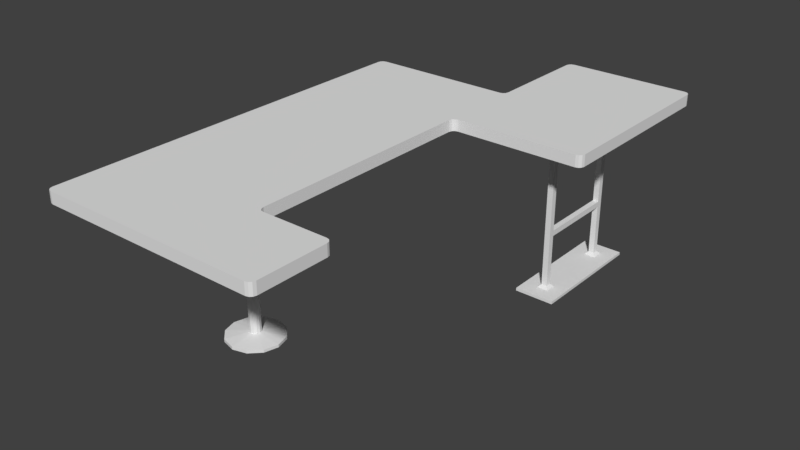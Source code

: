 # Source: TR_lab_bench.blend  (saved by Blender 2.79.0; exported with 4.5.12 LTS)
import bpy
from mathutils import Matrix  # noqa: F401  (used for matrix-valued properties, if any)

bpy.ops.wm.read_factory_settings(use_empty=True)
scene = bpy.context.scene
scene.name = 'Scene'

# ---- collections
col_collection_1 = bpy.data.collections.new('Collection 1'); scene.collection.children.link(col_collection_1)

# ---- world
world_world = bpy.data.worlds.new('World'); scene.world = world_world
world_world.color = (0.05088, 0.05088, 0.05088)
world_world.use_sun_shadow = False
world_world.sun_shadow_jitter_overblur = 0.0
world_world.cycles.sampling_method = 'MANUAL'

# ---- meshes
me_cube_010 = bpy.data.meshes.new('Cube.010')
me_cube_010.from_pydata([(3.671, 4.6, 2.8), (3.671, 4.6, 3.0), (-1.329, 3.2, 2.8), (-1.329, 1.8, 2.8), (-1.329, 0.4, 2.8), (-1.329, -1.0, 2.8), (-1.329, -1.0, 3.0), (-1.329, 0.4, 3.0), (-1.329, 1.8, 3.0), (-1.329, 3.2, 3.0), (0.004167, 4.6, 2.8), (0.004167, 4.6, 3.0), (0.004167, -2.4, 2.8), (1.337, -2.4, 2.8), (1.337, -2.4, 3.0), (0.004167, -2.4, 3.0), (0.004167, 3.2, 3.0), (0.004167, 1.8, 3.0), (1.337, 1.8, 3.0), (0.004167, 0.4, 3.0), (1.337, 0.4, 3.0), (0.004167, -1.0, 3.0), (0.004167, 3.2, 2.8), (1.337, 1.8, 2.8), (0.004167, 1.8, 2.8), (1.337, 0.4, 2.8), (0.004167, 0.4, 2.8), (0.004167, -1.0, 2.8), (-1.229, -2.4, 2.8), (-1.329, -2.3, 2.8), (-1.279, -2.387, 2.8), (-1.316, -2.35, 2.8), (-1.329, -2.3, 3.0), (-1.229, -2.4, 3.0), (-1.316, -2.35, 3.0), (-1.279, -2.387, 3.0), (-1.329, 4.5, 2.8), (-1.229, 4.6, 2.8), (-1.316, 4.55, 2.8), (-1.279, 4.587, 2.8), (-1.229, 4.6, 3.0), (-1.329, 4.5, 3.0), (-1.279, 4.587, 3.0), (-1.316, 4.55, 3.0), (2.671, -2.3, 2.8), (2.571, -2.4, 2.8), (2.657, -2.35, 2.8), (2.621, -2.387, 2.8), (2.571, -2.4, 3.0), (2.671, -2.3, 3.0), (2.621, -2.387, 3.0), (2.657, -2.35, 3.0), (2.571, -1.0, 2.8), (2.671, -1.1, 2.8), (2.621, -1.013, 2.8), (2.657, -1.05, 2.8), (3.671, 3.3, 2.8), (3.571, 3.2, 2.8), (3.657, 3.25, 2.8), (3.621, 3.213, 2.8), (3.571, 3.2, 3.0), (3.671, 3.3, 3.0), (3.621, 3.213, 3.0), (3.657, 3.25, 3.0), (2.671, -1.1, 3.0), (2.571, -1.0, 3.0), (2.657, -1.05, 3.0), (2.621, -1.013, 3.0), (1.237, 4.6, 2.8), (1.337, 4.7, 2.8), (1.438, 4.6, 2.8), (1.337, 4.5, 2.8), (1.287, 4.613, 2.8), (1.324, 4.65, 2.8), (1.337, 4.7, 3.0), (1.237, 4.6, 3.0), (1.337, 4.5, 3.0), (1.438, 4.6, 3.0), (1.324, 4.65, 3.0), (1.287, 4.613, 3.0), (1.337, 3.1, 3.0), (1.438, 3.2, 3.0), (1.337, 3.3, 3.0), (1.237, 3.2, 3.0), (1.351, 3.15, 3.0), (1.388, 3.187, 3.0), (1.438, -1.0, 3.0), (1.337, -0.9, 3.0), (1.237, -1.0, 3.0), (1.337, -1.1, 3.0), (1.388, -0.9866, 3.0), (1.351, -0.95, 3.0), (1.438, 3.2, 2.8), (1.337, 3.1, 2.8), (1.237, 3.2, 2.8), (1.337, 3.3, 2.8), (1.388, 3.187, 2.8), (1.351, 3.15, 2.8), (1.337, -0.9, 2.8), (1.438, -1.0, 2.8), (1.337, -1.1, 2.8), (1.237, -1.0, 2.8), (1.351, -0.95, 2.8), (1.388, -0.9866, 2.8), (1.438, 6.6, 3.0), (1.337, 6.5, 3.0), (1.388, 6.587, 3.0), (1.351, 6.55, 3.0), (3.671, 6.5, 3.0), (3.571, 6.6, 3.0), (3.657, 6.55, 3.0), (3.621, 6.587, 3.0), (3.571, 6.6, 2.8), (3.671, 6.5, 2.8), (3.621, 6.587, 2.8), (3.657, 6.55, 2.8), (1.337, 6.5, 2.8), (1.438, 6.6, 2.8), (1.351, 6.55, 2.8), (1.388, 6.587, 2.8), (5.96e-08, 0.1, 0.1), (5.96e-08, 0.1, 2.8), (0.05, 0.0866, 0.1), (0.05, 0.0866, 2.8), (0.0866, 0.05, 0.1), (0.0866, 0.05, 2.8), (0.1, -4.768e-07, 0.1), (0.1, -4.768e-07, 2.8), (0.0866, -0.05, 0.1), (0.0866, -0.05, 2.8), (0.05, -0.0866, 0.1), (0.05, -0.0866, 2.8), (5.96e-08, -0.1, 0.1), (5.96e-08, -0.1, 2.8), (-0.05, -0.0866, 0.1), (-0.05, -0.0866, 2.8), (-0.0866, -0.05, 0.1), (-0.0866, -0.05, 2.8), (-0.1, -4.768e-07, 0.1), (-0.1, -4.768e-07, 2.8), (-0.0866, 0.05, 0.1), (-0.0866, 0.05, 2.8), (-0.05, 0.0866, 0.1), (-0.05, 0.0866, 2.8), (5.96e-08, 0.5, 0.05), (0.25, 0.433, 0.05), (0.433, 0.25, 0.05), (0.5, -4.768e-07, 0.05), (0.433, -0.25, 0.05), (0.25, -0.433, 0.05), (5.96e-08, -0.5, 0.05), (-0.25, -0.433, 0.05), (-0.433, -0.25, 0.05), (-0.5, -4.768e-07, 0.05), (-0.433, 0.25, 0.05), (-0.25, 0.433, 0.05), (5.96e-08, 0.5, 0.0), (0.25, 0.433, 0.0), (0.433, 0.25, 0.0), (0.5, -4.768e-07, 0.0), (0.433, -0.25, 0.0), (0.25, -0.433, 0.0), (5.96e-08, -0.5, 0.0), (-0.25, -0.433, 0.0), (-0.433, -0.25, 0.0), (-0.5, -4.768e-07, 0.0), (-0.433, 0.25, 0.0), (-0.25, 0.433, 0.0), (2.721, 5.55, 2.8), (2.621, 4.05, 2.8), (2.721, 5.65, 2.8), (2.621, 4.15, 2.8), (2.621, 5.55, 2.8), (2.721, 4.05, 2.8), (2.621, 5.65, 2.8), (2.721, 4.15, 2.8), (2.621, 4.15, 0.1), (2.621, 4.05, 0.1), (2.721, 4.15, 0.1), (2.721, 4.05, 0.1), (2.621, 4.05, 1.1), (2.621, 4.05, 1.0), (2.721, 4.05, 1.0), (2.721, 4.05, 1.1), (2.721, 4.15, 1.1), (2.721, 4.15, 1.0), (2.621, 4.15, 1.0), (2.621, 4.15, 1.1), (2.621, 5.55, 0.1), (2.721, 5.55, 0.1), (2.721, 5.65, 0.1), (2.621, 5.65, 1.1), (2.621, 5.65, 1.0), (2.721, 5.65, 1.0), (2.721, 5.65, 1.1), (2.721, 5.55, 1.1), (2.721, 5.55, 1.0), (2.621, 5.55, 1.0), (2.621, 5.55, 1.1), (2.571, 4.2, 0.05), (2.571, 4.0, 0.05), (2.771, 4.2, 0.05), (2.771, 4.0, 0.05), (2.321, 4.35, 0.05), (2.321, 3.75, 0.05), (3.021, 4.35, 0.05), (3.021, 3.75, 0.05), (2.621, 5.65, 0.1), (2.571, 5.7, 0.05), (2.571, 5.5, 0.05), (2.771, 5.7, 0.05), (2.771, 5.5, 0.05), (2.321, 5.95, 0.05), (2.321, 5.35, 0.05), (3.021, 5.95, 0.05), (3.021, 5.35, 0.05), (2.321, 4.35, 0.0), (2.321, 3.75, 0.0), (3.021, 4.35, 0.0), (3.021, 3.75, 0.0), (2.321, 5.95, 0.0), (2.321, 5.35, 0.0), (3.021, 5.95, 0.0), (3.021, 5.35, 0.0)], [], [(11, 40, 42, 43, 41, 9, 16), (64, 66, 67, 65, 86, 89, 14, 48, 50, 51, 49), (21, 6, 32, 34, 35, 33, 15), (53, 64, 49, 44), (37, 40, 11, 10), (45, 48, 14, 13), (16, 9, 8, 17), (17, 8, 7, 19), (19, 7, 6, 21), (1, 77, 76, 82, 81, 60, 62, 63, 61), (81, 92, 57, 60), (71, 70, 0, 56, 58, 59, 57, 92, 95), (80, 83, 16, 17, 18), (12, 15, 33, 28), (5, 6, 7, 4), (4, 7, 8, 3), (3, 8, 9, 2), (4, 26, 27, 5), (117, 104, 109, 112), (3, 24, 26, 4), (24, 23, 25, 26), (2, 22, 24, 3), (27, 101, 100, 13, 12), (2, 9, 41, 36), (69, 74, 105, 116), (18, 20, 25, 23), (22, 94, 93, 23, 24), (20, 19, 21, 88, 87), (18, 17, 19, 20), (0, 1, 61, 56), (89, 88, 21, 15, 14), (0, 70, 69, 116, 118, 119, 117, 112, 114, 115, 113), (80, 18, 23, 93), (86, 65, 52, 99), (25, 20, 87, 98), (29, 32, 6, 5), (26, 25, 98, 101, 27), (100, 99, 52, 54, 55, 53, 44, 46, 47, 45, 13), (13, 14, 15, 12), (36, 38, 39, 37, 10, 22, 2), (10, 68, 71, 95, 94, 22), (1, 0, 113, 108), (74, 77, 1, 108, 110, 111, 109, 104, 106, 107, 105), (76, 75, 11, 16, 83, 82), (10, 11, 75, 68), (68, 72, 73, 69, 70, 71), (74, 78, 79, 75, 76, 77), (80, 84, 85, 81, 82, 83), (86, 90, 91, 87, 88, 89), (92, 96, 97, 93, 94, 95), (98, 102, 103, 99, 100, 101), (28, 33, 35, 30), (30, 35, 34, 31), (31, 34, 32, 29), (40, 37, 39, 42), (42, 39, 38, 43), (43, 38, 36, 41), (48, 45, 47, 50), (50, 47, 46, 51), (51, 46, 44, 49), (60, 57, 59, 62), (62, 59, 58, 63), (63, 58, 56, 61), (92, 81, 85, 96), (96, 85, 84, 97), (97, 84, 80, 93), (64, 53, 55, 66), (66, 55, 54, 67), (67, 54, 52, 65), (86, 99, 103, 90), (90, 103, 102, 91), (91, 102, 98, 87), (74, 69, 73, 78), (78, 73, 72, 79), (79, 72, 68, 75), (108, 113, 115, 110), (110, 115, 114, 111), (111, 114, 112, 109), (104, 117, 119, 106), (106, 119, 118, 107), (107, 118, 116, 105), (5, 27, 12, 28, 30, 31, 29), (120, 121, 123, 122), (122, 123, 125, 124), (124, 125, 127, 126), (126, 127, 129, 128), (128, 129, 131, 130), (130, 131, 133, 132), (132, 133, 135, 134), (134, 135, 137, 136), (136, 137, 139, 138), (138, 139, 141, 140), (140, 141, 143, 142), (142, 143, 121, 120), (128, 130, 149, 148), (155, 144, 156, 167), (126, 128, 148, 147), (142, 120, 144, 155), (120, 122, 145, 144), (124, 126, 147, 146), (140, 142, 155, 154), (122, 124, 146, 145), (138, 140, 154, 153), (136, 138, 153, 152), (134, 136, 152, 151), (132, 134, 151, 150), (130, 132, 150, 149), (156, 157, 158, 159, 160, 161, 162, 163, 164, 165, 166, 167), (145, 146, 158, 157), (152, 153, 165, 164), (149, 150, 162, 161), (146, 147, 159, 158), (153, 154, 166, 165), (150, 151, 163, 162), (147, 148, 160, 159), (154, 155, 167, 166), (144, 145, 157, 156), (151, 152, 164, 163), (148, 149, 161, 160), (171, 175, 184, 187), (172, 198, 195, 168), (173, 169, 180, 183), (169, 171, 187, 180), (182, 181, 177, 179), (186, 185, 178, 176), (181, 186, 176, 177), (185, 182, 179, 178), (184, 183, 182, 185), (174, 191, 198, 172), (180, 187, 186, 181), (170, 194, 191, 174), (175, 173, 183, 184), (193, 190, 207, 192), (183, 180, 181, 182), (197, 188, 189, 196), (192, 207, 188, 197), (196, 189, 190, 193), (195, 196, 193, 194), (191, 192, 197, 198), (168, 195, 194, 170), (194, 193, 192, 191), (187, 198, 197, 186), (187, 184, 195, 198), (185, 196, 195, 184), (186, 197, 196, 185), (177, 176, 199, 200), (179, 177, 200, 202), (176, 178, 201, 199), (178, 179, 202, 201), (202, 200, 204, 206), (199, 201, 205, 203), (201, 202, 206, 205), (200, 199, 203, 204), (188, 207, 208, 209), (189, 188, 209, 211), (207, 190, 210, 208), (190, 189, 211, 210), (211, 209, 213, 215), (208, 210, 214, 212), (210, 211, 215, 214), (209, 208, 212, 213), (212, 214, 222, 220), (205, 218, 223, 215), (214, 215, 223, 222), (213, 221, 216, 203), (205, 206, 219, 218), (205, 215, 213, 203), (206, 204, 217, 219), (213, 212, 220, 221), (204, 203, 216, 217)])
_uv = me_cube_010.uv_layers.new(name='UVMap')
_uv.uv.foreach_set('vector', [0.4856, 0.5189, 0.4856, 0.5941, 0.4848, 0.5971, 0.4826, 0.5994, 0.4795, 0.6002, 0.4003, 0.6002, 0.4003, 0.5189, 0.1373, 0.3561, 0.1414, 0.3572, 0.1436, 0.3594, 0.1444, 0.3625, 0.1444, 0.4315, 0.1383, 0.4376, 0.05911, 0.4376, 0.05912, 0.3625, 0.05991, 0.3595, 0.0621, 0.3572, 0.0651, 0.3564, 0.1444, 0.5189, 0.1444, 0.6001, 0.06518, 0.6001, 0.06213, 0.5993, 0.0599, 0.5971, 0.05908, 0.594, 0.05909, 0.5189, 0.3572, 0.1644, 0.3572, 0.1755, 0.2906, 0.1755, 0.2906, 0.1644, 0.4485, 0.2221, 0.4485, 0.211, 0.517, 0.211, 0.517, 0.2221, 0.282, 0.1644, 0.282, 0.1755, 0.2135, 0.1755, 0.2135, 0.1644, 0.4003, 0.5189, 0.4003, 0.6002, 0.315, 0.6001, 0.315, 0.5189, 0.315, 0.5189, 0.315, 0.6001, 0.2297, 0.6001, 0.2297, 0.5189, 0.2297, 0.5189, 0.2297, 0.6001, 0.1444, 0.6001, 0.1444, 0.5189, 0.4857, 0.2955, 0.4857, 0.4316, 0.4796, 0.4377, 0.4064, 0.4377, 0.4003, 0.4316, 0.4004, 0.3016, 0.4012, 0.2985, 0.4034, 0.2963, 0.4065, 0.2955, 0.668, 0.1755, 0.668, 0.1644, 0.7865, 0.1644, 0.7865, 0.1755, 0.4796, 0.8198, 0.4857, 0.8258, 0.4857, 0.9619, 0.4065, 0.9619, 0.4034, 0.9611, 0.4012, 0.9589, 0.4004, 0.9559, 0.4003, 0.8259, 0.4064, 0.8198, 0.3942, 0.4377, 0.4003, 0.4438, 0.4003, 0.5189, 0.315, 0.5189, 0.315, 0.4377, 0.1395, 0.1644, 0.1395, 0.1755, 0.07107, 0.1755, 0.07107, 0.1644, 0.1346, 0.2221, 0.1346, 0.211, 0.2123, 0.211, 0.2123, 0.2221, 0.2123, 0.2221, 0.2123, 0.211, 0.29, 0.211, 0.29, 0.2221, 0.29, 0.2221, 0.29, 0.211, 0.3677, 0.211, 0.3677, 0.2221, 0.2297, 0.6573, 0.2297, 0.7385, 0.1444, 0.7386, 0.1444, 0.6573, 0.7026, 0.2221, 0.7026, 0.211, 0.821, 0.211, 0.821, 0.2221, 0.315, 0.6573, 0.315, 0.7385, 0.2297, 0.7385, 0.2297, 0.6573, 0.315, 0.7385, 0.315, 0.8198, 0.2297, 0.8198, 0.2297, 0.7385, 0.4003, 0.6573, 0.4003, 0.7385, 0.315, 0.7385, 0.315, 0.6573, 0.1444, 0.7386, 0.1444, 0.8137, 0.1383, 0.8198, 0.05911, 0.8198, 0.05909, 0.7386, 0.3677, 0.2221, 0.3677, 0.211, 0.4399, 0.211, 0.4399, 0.2221, 0.5941, 0.2221, 0.5941, 0.211, 0.694, 0.211, 0.694, 0.2221, 0.5873, 0.1755, 0.5095, 0.1755, 0.5095, 0.1644, 0.5873, 0.1644, 0.4003, 0.7385, 0.4003, 0.8137, 0.3942, 0.8198, 0.315, 0.8198, 0.315, 0.7385, 0.2297, 0.4376, 0.2297, 0.5189, 0.1444, 0.5189, 0.1444, 0.4437, 0.1505, 0.4376, 0.315, 0.4377, 0.315, 0.5189, 0.2297, 0.5189, 0.2297, 0.4376, 0.8672, 0.1644, 0.8672, 0.1755, 0.7951, 0.1755, 0.7951, 0.1644, 0.1383, 0.4376, 0.1444, 0.4437, 0.1444, 0.5189, 0.05909, 0.5189, 0.05911, 0.4376, 0.4857, 0.9619, 0.4857, 0.8258, 0.4917, 0.8198, 0.6014, 0.8197, 0.6045, 0.8206, 0.6069, 0.8229, 0.6089, 0.8305, 0.6074, 0.9561, 0.6066, 0.959, 0.6044, 0.9612, 0.6014, 0.9619, 0.6594, 0.1755, 0.5873, 0.1755, 0.5873, 0.1644, 0.6594, 0.1644, 0.4288, 0.1755, 0.3659, 0.1755, 0.3659, 0.1644, 0.4288, 0.1644, 0.5095, 0.1644, 0.5095, 0.1755, 0.4374, 0.1755, 0.4374, 0.1644, 0.06245, 0.2221, 0.06245, 0.211, 0.1346, 0.211, 0.1346, 0.2221, 0.2297, 0.7385, 0.2297, 0.8198, 0.1505, 0.8198, 0.1444, 0.8137, 0.1444, 0.7386, 0.1383, 0.8198, 0.1444, 0.8259, 0.1444, 0.895, 0.1436, 0.898, 0.1414, 0.9002, 0.1373, 0.9013, 0.0651, 0.901, 0.0621, 0.9002, 0.05991, 0.898, 0.05912, 0.895, 0.05911, 0.8198, 0.2135, 0.1644, 0.2135, 0.1755, 0.1395, 0.1755, 0.1395, 0.1644, 0.4795, 0.6573, 0.4826, 0.6581, 0.4848, 0.6603, 0.4856, 0.6634, 0.4856, 0.7385, 0.4003, 0.7385, 0.4003, 0.6573, 0.4856, 0.7385, 0.4856, 0.8137, 0.4796, 0.8198, 0.4064, 0.8198, 0.4003, 0.8137, 0.4003, 0.7385, 0.8672, 0.1755, 0.8672, 0.1644, 0.9727, 0.1644, 0.9727, 0.1755, 0.4917, 0.4377, 0.4857, 0.4316, 0.4857, 0.2955, 0.6014, 0.2955, 0.6045, 0.2963, 0.6069, 0.2987, 0.6089, 0.3062, 0.6074, 0.4319, 0.6066, 0.4348, 0.6044, 0.4369, 0.6014, 0.4377, 0.4796, 0.4377, 0.4856, 0.4438, 0.4856, 0.5189, 0.4003, 0.5189, 0.4003, 0.4438, 0.4064, 0.4377, 0.517, 0.2221, 0.517, 0.211, 0.5855, 0.211, 0.5855, 0.2221, 0.4856, 0.8137, 0.4865, 0.8167, 0.4887, 0.8189, 0.4917, 0.8198, 0.4857, 0.8258, 0.4796, 0.8198, 0.4917, 0.4377, 0.4887, 0.4385, 0.4865, 0.4407, 0.4856, 0.4438, 0.4796, 0.4377, 0.4857, 0.4316, 0.3942, 0.4377, 0.3973, 0.4368, 0.3995, 0.4346, 0.4003, 0.4316, 0.4064, 0.4377, 0.4003, 0.4438, 0.1444, 0.4315, 0.1452, 0.4346, 0.1475, 0.4368, 0.1505, 0.4376, 0.1444, 0.4437, 0.1383, 0.4376, 0.4003, 0.8259, 0.3995, 0.8228, 0.3973, 0.8206, 0.3942, 0.8198, 0.4003, 0.8137, 0.4064, 0.8198, 0.1505, 0.8198, 0.1475, 0.8206, 0.1452, 0.8228, 0.1444, 0.8259, 0.1383, 0.8198, 0.1444, 0.8137, 0.07107, 0.1644, 0.07107, 0.1755, 0.0682, 0.1755, 0.0682, 0.1644, 0.0682, 0.1644, 0.0682, 0.1755, 0.06533, 0.1755, 0.06533, 0.1644, 0.06533, 0.1644, 0.06533, 0.1755, 0.06245, 0.1755, 0.06245, 0.1644, 0.4485, 0.211, 0.4485, 0.2221, 0.4457, 0.2221, 0.4457, 0.211, 0.4457, 0.211, 0.4457, 0.2221, 0.4428, 0.2221, 0.4428, 0.211, 0.4428, 0.211, 0.4428, 0.2221, 0.4399, 0.2221, 0.4399, 0.211, 0.282, 0.1755, 0.282, 0.1644, 0.2849, 0.1644, 0.2849, 0.1755, 0.2849, 0.1755, 0.2849, 0.1644, 0.2878, 0.1644, 0.2878, 0.1755, 0.2878, 0.1755, 0.2878, 0.1644, 0.2906, 0.1644, 0.2906, 0.1755, 0.7865, 0.1755, 0.7865, 0.1644, 0.7893, 0.1644, 0.7893, 0.1755, 0.7893, 0.1755, 0.7893, 0.1644, 0.7922, 0.1644, 0.7922, 0.1755, 0.7922, 0.1755, 0.7922, 0.1644, 0.7951, 0.1644, 0.7951, 0.1755, 0.668, 0.1644, 0.668, 0.1755, 0.6652, 0.1755, 0.6652, 0.1644, 0.6652, 0.1644, 0.6652, 0.1755, 0.6623, 0.1755, 0.6623, 0.1644, 0.6623, 0.1644, 0.6623, 0.1755, 0.6594, 0.1755, 0.6594, 0.1644, 0.3572, 0.1755, 0.3572, 0.1644, 0.3601, 0.1644, 0.3601, 0.1755, 0.3601, 0.1755, 0.3601, 0.1644, 0.363, 0.1644, 0.363, 0.1755, 0.363, 0.1755, 0.363, 0.1644, 0.3659, 0.1644, 0.3659, 0.1755, 0.4288, 0.1755, 0.4288, 0.1644, 0.4316, 0.1644, 0.4316, 0.1755, 0.4316, 0.1755, 0.4316, 0.1644, 0.4345, 0.1644, 0.4345, 0.1755, 0.4345, 0.1755, 0.4345, 0.1644, 0.4374, 0.1644, 0.4374, 0.1755, 0.5941, 0.211, 0.5941, 0.2221, 0.5912, 0.2221, 0.5912, 0.211, 0.5912, 0.211, 0.5912, 0.2221, 0.5883, 0.2221, 0.5883, 0.211, 0.5883, 0.211, 0.5883, 0.2221, 0.5855, 0.2221, 0.5855, 0.211, 0.8296, 0.211, 0.8296, 0.2221, 0.8268, 0.2221, 0.8268, 0.211, 0.8268, 0.211, 0.8268, 0.2221, 0.8239, 0.2221, 0.8239, 0.211, 0.8239, 0.211, 0.8239, 0.2221, 0.821, 0.2221, 0.821, 0.211, 0.7026, 0.211, 0.7026, 0.2221, 0.6997, 0.2221, 0.6997, 0.211, 0.6997, 0.211, 0.6997, 0.2221, 0.6969, 0.2221, 0.6969, 0.211, 0.6969, 0.211, 0.6969, 0.2221, 0.694, 0.2221, 0.694, 0.211, 0.1444, 0.6573, 0.1444, 0.7386, 0.05909, 0.7386, 0.05908, 0.6634, 0.0599, 0.6604, 0.06213, 0.6581, 0.06518, 0.6573, 0.7478, 0.3496, 0.7477, 0.5142, 0.7446, 0.5142, 0.7446, 0.3496, 0.7446, 0.3496, 0.7446, 0.5142, 0.7414, 0.5142, 0.7415, 0.3496, 0.7415, 0.3496, 0.7414, 0.5142, 0.7383, 0.5142, 0.7383, 0.3496, 0.7383, 0.3496, 0.7383, 0.5142, 0.7351, 0.5142, 0.7352, 0.3496, 0.7352, 0.3496, 0.7351, 0.5142, 0.732, 0.5142, 0.732, 0.3496, 0.732, 0.3496, 0.732, 0.5142, 0.7288, 0.5142, 0.7289, 0.3496, 0.7289, 0.3496, 0.7288, 0.5142, 0.7257, 0.5142, 0.7257, 0.3496, 0.7257, 0.3496, 0.7257, 0.5142, 0.7225, 0.5142, 0.7226, 0.3496, 0.7226, 0.3496, 0.7225, 0.5142, 0.7193, 0.5142, 0.7194, 0.3496, 0.7194, 0.3496, 0.7193, 0.5142, 0.7162, 0.5142, 0.7162, 0.3496, 0.7162, 0.3496, 0.7162, 0.5142, 0.713, 0.5142, 0.7131, 0.3496, 0.751, 0.3496, 0.7509, 0.5142, 0.7477, 0.5142, 0.7478, 0.3496, 0.8446, 0.3873, 0.843, 0.3844, 0.8598, 0.3675, 0.8676, 0.3811, 0.8171, 0.4103, 0.8307, 0.418, 0.8299, 0.4213, 0.8147, 0.4128, 0.8446, 0.3906, 0.8446, 0.3873, 0.8676, 0.3811, 0.8676, 0.3967, 0.834, 0.3934, 0.8368, 0.395, 0.8307, 0.418, 0.8171, 0.4103, 0.8368, 0.395, 0.8401, 0.3951, 0.8463, 0.418, 0.8307, 0.418, 0.843, 0.3934, 0.8446, 0.3906, 0.8676, 0.3967, 0.8598, 0.4103, 0.8323, 0.3905, 0.834, 0.3934, 0.8171, 0.4103, 0.8093, 0.3967, 0.8401, 0.3951, 0.843, 0.3934, 0.8598, 0.4103, 0.8463, 0.418, 0.8323, 0.3872, 0.8323, 0.3905, 0.8093, 0.3967, 0.8094, 0.3811, 0.834, 0.3844, 0.8323, 0.3872, 0.8094, 0.3811, 0.8171, 0.3675, 0.8368, 0.3827, 0.834, 0.3844, 0.8171, 0.3675, 0.8306, 0.3598, 0.8401, 0.3828, 0.8368, 0.3827, 0.8306, 0.3598, 0.8463, 0.3598, 0.843, 0.3844, 0.8401, 0.3828, 0.8463, 0.3598, 0.8598, 0.3675, 0.817, 0.4637, 0.8307, 0.4558, 0.8465, 0.4558, 0.8601, 0.4637, 0.868, 0.4773, 0.868, 0.4931, 0.8601, 0.5068, 0.8465, 0.5147, 0.8307, 0.5147, 0.817, 0.5068, 0.8091, 0.4931, 0.8091, 0.4773, 0.8463, 0.418, 0.8598, 0.4103, 0.8623, 0.4126, 0.8473, 0.4213, 0.8171, 0.3675, 0.8094, 0.3811, 0.806, 0.3803, 0.8146, 0.3652, 0.8598, 0.3675, 0.8463, 0.3598, 0.8471, 0.3565, 0.8622, 0.365, 0.8598, 0.4103, 0.8676, 0.3967, 0.8709, 0.3975, 0.8623, 0.4126, 0.8094, 0.3811, 0.8093, 0.3967, 0.806, 0.3977, 0.806, 0.3803, 0.8463, 0.3598, 0.8306, 0.3598, 0.8297, 0.3565, 0.8471, 0.3565, 0.8676, 0.3967, 0.8676, 0.3811, 0.8709, 0.3801, 0.8709, 0.3975, 0.8093, 0.3967, 0.8171, 0.4103, 0.8147, 0.4128, 0.806, 0.3977, 0.8307, 0.418, 0.8463, 0.418, 0.8473, 0.4213, 0.8299, 0.4213, 0.8306, 0.3598, 0.8171, 0.3675, 0.8146, 0.3652, 0.8297, 0.3565, 0.8676, 0.3811, 0.8598, 0.3675, 0.8622, 0.365, 0.8709, 0.3801, 0.9431, 0.6546, 0.9492, 0.6546, 0.9492, 0.7582, 0.9431, 0.7582, 0.9431, 0.9472, 0.9431, 0.8435, 0.9492, 0.8435, 0.9492, 0.9472, 0.8902, 0.8193, 0.8841, 0.8193, 0.8841, 0.7157, 0.8902, 0.7157, 0.8631, 0.8206, 0.857, 0.8206, 0.857, 0.717, 0.8631, 0.717, 0.8902, 0.7096, 0.8841, 0.7096, 0.8841, 0.6547, 0.8902, 0.6547, 0.1909, 0.6434, 0.1909, 0.6495, 0.136, 0.6495, 0.136, 0.6434, 0.8631, 0.7109, 0.857, 0.7109, 0.857, 0.656, 0.8631, 0.656, 0.6536, 0.7109, 0.6475, 0.7109, 0.6475, 0.656, 0.6536, 0.656, 0.6536, 0.717, 0.6475, 0.717, 0.6475, 0.7109, 0.6536, 0.7109, 0.7655, 0.8206, 0.7655, 0.717, 0.7716, 0.717, 0.7716, 0.8206, 0.8631, 0.717, 0.857, 0.717, 0.857, 0.7109, 0.8631, 0.7109, 0.9108, 0.8193, 0.9108, 0.7157, 0.9169, 0.7157, 0.9169, 0.8193, 0.6536, 0.8206, 0.6475, 0.8206, 0.6475, 0.717, 0.6536, 0.717, 0.9108, 0.7096, 0.9108, 0.6547, 0.9169, 0.6547, 0.9169, 0.7096, 0.8902, 0.7157, 0.8841, 0.7157, 0.8841, 0.7096, 0.8902, 0.7096, 0.2762, 0.6434, 0.3311, 0.6434, 0.3311, 0.6495, 0.2762, 0.6495, 0.7655, 0.7109, 0.7655, 0.656, 0.7716, 0.656, 0.7716, 0.7109, 0.7389, 0.7109, 0.7389, 0.656, 0.745, 0.656, 0.745, 0.7109, 0.7389, 0.717, 0.7389, 0.7109, 0.745, 0.7109, 0.745, 0.717, 0.7655, 0.717, 0.7655, 0.7109, 0.7716, 0.7109, 0.7716, 0.717, 0.7389, 0.8206, 0.7389, 0.717, 0.745, 0.717, 0.745, 0.8206, 0.9108, 0.7157, 0.9108, 0.7096, 0.9169, 0.7096, 0.9169, 0.7157, 0.857, 0.717, 0.7716, 0.717, 0.7716, 0.7109, 0.857, 0.7109, 0.9431, 0.7582, 0.9492, 0.7582, 0.9492, 0.8435, 0.9431, 0.8435, 0.6536, 0.7109, 0.7389, 0.7109, 0.7389, 0.717, 0.6536, 0.717, 0.1909, 0.6434, 0.2762, 0.6434, 0.2762, 0.6495, 0.1909, 0.6495, 0.7182, 0.8689, 0.7233, 0.8692, 0.7272, 0.8728, 0.7147, 0.8728, 0.7186, 0.8639, 0.7182, 0.8689, 0.7147, 0.8728, 0.7146, 0.8604, 0.7233, 0.8692, 0.7236, 0.8642, 0.7271, 0.8602, 0.7272, 0.8728, 0.7236, 0.8642, 0.7186, 0.8639, 0.7146, 0.8604, 0.7271, 0.8602, 0.7146, 0.8604, 0.7147, 0.8728, 0.6993, 0.8882, 0.6995, 0.845, 0.7272, 0.8728, 0.7271, 0.8602, 0.7363, 0.845, 0.7363, 0.888, 0.7271, 0.8602, 0.7146, 0.8604, 0.6995, 0.845, 0.7363, 0.845, 0.7147, 0.8728, 0.7272, 0.8728, 0.7363, 0.888, 0.6993, 0.8882, 0.8104, 0.8689, 0.8157, 0.8691, 0.8193, 0.8727, 0.8069, 0.8729, 0.8106, 0.8641, 0.8104, 0.8689, 0.8069, 0.8729, 0.8068, 0.8602, 0.8157, 0.8691, 0.8154, 0.8639, 0.8193, 0.8604, 0.8193, 0.8727, 0.8154, 0.8639, 0.8106, 0.8641, 0.8068, 0.8602, 0.8193, 0.8604, 0.8068, 0.8602, 0.8069, 0.8729, 0.7977, 0.888, 0.7977, 0.845, 0.8193, 0.8727, 0.8193, 0.8604, 0.8348, 0.8451, 0.8343, 0.8882, 0.8193, 0.8604, 0.8068, 0.8602, 0.7977, 0.845, 0.8348, 0.8451, 0.8069, 0.8729, 0.8193, 0.8727, 0.8343, 0.8882, 0.7977, 0.888, 0.1787, 0.6529, 0.136, 0.6529, 0.136, 0.6499, 0.1787, 0.6499, 0.392, 0.6529, 0.392, 0.6499, 0.453, 0.6499, 0.453, 0.6529, 0.4896, 0.6529, 0.453, 0.6529, 0.453, 0.6499, 0.4896, 0.6499, 0.2152, 0.6529, 0.2152, 0.6499, 0.2762, 0.6499, 0.2762, 0.6529, 0.392, 0.6529, 0.3555, 0.6529, 0.3555, 0.6499, 0.392, 0.6499, 0.7363, 0.845, 0.7977, 0.845, 0.7977, 0.888, 0.7363, 0.888, 0.3555, 0.6529, 0.3128, 0.6529, 0.3128, 0.6499, 0.3555, 0.6499, 0.2152, 0.6529, 0.1787, 0.6529, 0.1787, 0.6499, 0.2152, 0.6499, 0.3128, 0.6529, 0.2762, 0.6529, 0.2762, 0.6499, 0.3128, 0.6499])
me_cube_010.use_remesh_preserve_volume = False
me_cube_010.use_remesh_preserve_attributes = False
me_cube_010.use_mirror_vertex_groups = False
me_cube_010.update()

# ---- objects
ob_teds_room_lab_bench = bpy.data.objects.new('teds room lab bench', me_cube_010)

# ---- transforms, parenting, visibility, modifiers, constraints
ob_teds_room_lab_bench.location = (0.0, 0.0, 0.0)
ob_teds_room_lab_bench.lineart.crease_threshold = 0.0

# ---- collection membership
col_collection_1.objects.link(ob_teds_room_lab_bench)

# ---- scene / render settings (as saved in the file)
scene.frame_start = 1; scene.frame_end = 250; scene.frame_set(1)
scene.render.engine = 'BLENDER_EEVEE_NEXT'
scene.render.resolution_percentage = 50
scene.render.dither_intensity = 0.0
scene.cycles.use_denoising = False
scene.cycles.samples = 128
scene.cycles.sampling_pattern = 'TABULATED_SOBOL'
scene.cycles.use_adaptive_sampling = False
scene.cycles.use_light_tree = False
scene.cycles.blur_glossy = 0.0
scene.cycles.sample_clamp_indirect = 0.0
scene.view_settings.view_transform = 'Standard'
bpy.context.view_layer.update()

# ---- added for rendering (the .blend has no active camera and no usable light): camera, sun
cam_auto = bpy.data.cameras.new('AutoCamera')
cam_auto.lens = 50.0
cam_auto.sensor_width = 36.0
cam_auto.clip_end = 1000.0
ob_auto_camera = bpy.data.objects.new('AutoCamera', cam_auto)
scene.collection.objects.link(ob_auto_camera)
ob_auto_camera.location = (11.0928, -9.80632, 9.43754)
ob_auto_camera.rotation_euler = (1.09748, -7.21219e-08, 0.694738)
scene.camera = ob_auto_camera
light_auto_sun = bpy.data.lights.new('AutoSun', 'SUN')
light_auto_sun.energy = 3.0
light_auto_sun.angle = 0.0523599
ob_auto_sun = bpy.data.objects.new('AutoSun', light_auto_sun)
scene.collection.objects.link(ob_auto_sun)
ob_auto_sun.rotation_euler = (0.872665, 0.174533, 0.523599)
bpy.context.view_layer.update()
